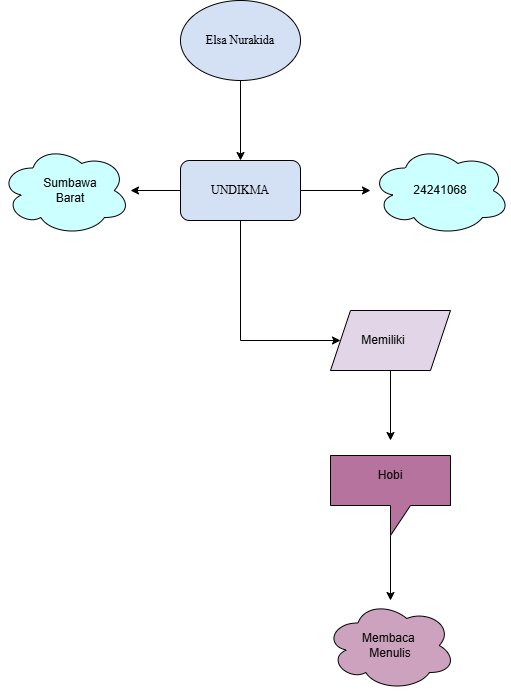

The diagram above was exported from draw.io. Its source (the exported page's mxGraphModel, read from the mxfile embedded in the PNG):
<mxGraphModel dx="788" dy="451" grid="1" gridSize="10" guides="1" tooltips="1" connect="1" arrows="1" fold="1" page="1" pageScale="1" pageWidth="827" pageHeight="1169" math="0" shadow="0">
  <root>
    <mxCell id="0" />
    <mxCell id="1" parent="0" />
    <mxCell id="2jlleNfBNi-D87UbNdiv-5" value="" style="edgeStyle=none;rounded=0;orthogonalLoop=1;jettySize=auto;html=1;" parent="1" source="2jlleNfBNi-D87UbNdiv-1" target="2jlleNfBNi-D87UbNdiv-2" edge="1">
      <mxGeometry relative="1" as="geometry" />
    </mxCell>
    <mxCell id="2jlleNfBNi-D87UbNdiv-1" value="" style="ellipse;whiteSpace=wrap;html=1;fillColor=#D4E1F5;" parent="1" vertex="1">
      <mxGeometry x="240" y="50" width="120" height="80" as="geometry" />
    </mxCell>
    <mxCell id="2jlleNfBNi-D87UbNdiv-6" value="" style="edgeStyle=none;rounded=0;orthogonalLoop=1;jettySize=auto;html=1;" parent="1" source="2jlleNfBNi-D87UbNdiv-2" target="2jlleNfBNi-D87UbNdiv-3" edge="1">
      <mxGeometry relative="1" as="geometry" />
    </mxCell>
    <mxCell id="2jlleNfBNi-D87UbNdiv-7" value="" style="edgeStyle=none;rounded=0;orthogonalLoop=1;jettySize=auto;html=1;" parent="1" source="2jlleNfBNi-D87UbNdiv-2" target="2jlleNfBNi-D87UbNdiv-4" edge="1">
      <mxGeometry relative="1" as="geometry" />
    </mxCell>
    <mxCell id="2jlleNfBNi-D87UbNdiv-19" style="edgeStyle=orthogonalEdgeStyle;rounded=0;orthogonalLoop=1;jettySize=auto;html=1;exitX=0.5;exitY=1;exitDx=0;exitDy=0;entryX=0;entryY=0.5;entryDx=0;entryDy=0;" parent="1" source="2jlleNfBNi-D87UbNdiv-2" target="2jlleNfBNi-D87UbNdiv-14" edge="1">
      <mxGeometry relative="1" as="geometry" />
    </mxCell>
    <mxCell id="2jlleNfBNi-D87UbNdiv-2" value="" style="rounded=1;whiteSpace=wrap;html=1;fillColor=#D4E1F5;" parent="1" vertex="1">
      <mxGeometry x="240" y="210" width="120" height="60" as="geometry" />
    </mxCell>
    <mxCell id="2jlleNfBNi-D87UbNdiv-3" value="" style="ellipse;shape=cloud;whiteSpace=wrap;html=1;fillColor=#CCFFFF;" parent="1" vertex="1">
      <mxGeometry x="430" y="195" width="140" height="90" as="geometry" />
    </mxCell>
    <mxCell id="2jlleNfBNi-D87UbNdiv-4" value="" style="ellipse;shape=cloud;whiteSpace=wrap;html=1;fillColor=#CCFFFF;" parent="1" vertex="1">
      <mxGeometry x="60" y="195" width="130" height="90" as="geometry" />
    </mxCell>
    <mxCell id="2jlleNfBNi-D87UbNdiv-8" value="&lt;font face=&quot;Times New Roman&quot;&gt;&lt;font style=&quot;vertical-align: inherit;&quot;&gt;&lt;font style=&quot;vertical-align: inherit;&quot;&gt;Elsa Nurakida&lt;/font&gt;&lt;/font&gt;&lt;/font&gt;" style="text;strokeColor=none;align=center;fillColor=none;html=1;verticalAlign=middle;whiteSpace=wrap;rounded=0;" parent="1" vertex="1">
      <mxGeometry x="255" y="72.5" width="90" height="35" as="geometry" />
    </mxCell>
    <mxCell id="2jlleNfBNi-D87UbNdiv-10" value="&lt;font face=&quot;Times New Roman&quot;&gt;&lt;font style=&quot;vertical-align: inherit;&quot;&gt;&lt;font style=&quot;vertical-align: inherit;&quot;&gt;UNDIKMA&lt;/font&gt;&lt;/font&gt;&lt;/font&gt;" style="text;strokeColor=none;align=center;fillColor=none;html=1;verticalAlign=middle;whiteSpace=wrap;rounded=0;" parent="1" vertex="1">
      <mxGeometry x="255" y="220" width="90" height="40" as="geometry" />
    </mxCell>
    <mxCell id="2jlleNfBNi-D87UbNdiv-11" value="&lt;font style=&quot;vertical-align: inherit;&quot;&gt;&lt;font style=&quot;vertical-align: inherit;&quot;&gt;Sumbawa Barat&lt;/font&gt;&lt;/font&gt;" style="text;strokeColor=none;align=center;fillColor=none;html=1;verticalAlign=middle;whiteSpace=wrap;rounded=0;" parent="1" vertex="1">
      <mxGeometry x="90" y="225" width="80" height="30" as="geometry" />
    </mxCell>
    <mxCell id="2jlleNfBNi-D87UbNdiv-12" value="&lt;font style=&quot;vertical-align: inherit;&quot;&gt;&lt;font style=&quot;vertical-align: inherit;&quot;&gt;24241068&lt;/font&gt;&lt;/font&gt;" style="text;strokeColor=none;align=center;fillColor=none;html=1;verticalAlign=middle;whiteSpace=wrap;rounded=0;" parent="1" vertex="1">
      <mxGeometry x="460" y="225" width="80" height="30" as="geometry" />
    </mxCell>
    <mxCell id="2jlleNfBNi-D87UbNdiv-27" style="edgeStyle=none;rounded=0;orthogonalLoop=1;jettySize=auto;html=1;" parent="1" source="2jlleNfBNi-D87UbNdiv-13" edge="1">
      <mxGeometry relative="1" as="geometry">
        <mxPoint x="450" y="490" as="targetPoint" />
      </mxGeometry>
    </mxCell>
    <mxCell id="2jlleNfBNi-D87UbNdiv-13" value="" style="shape=parallelogram;perimeter=parallelogramPerimeter;whiteSpace=wrap;html=1;fixedSize=1;fillColor=#E1D5E7;" parent="1" vertex="1">
      <mxGeometry x="390" y="360" width="120" height="60" as="geometry" />
    </mxCell>
    <mxCell id="2jlleNfBNi-D87UbNdiv-14" value="&lt;font style=&quot;vertical-align: inherit;&quot;&gt;&lt;font style=&quot;vertical-align: inherit;&quot;&gt;Memiliki&lt;/font&gt;&lt;/font&gt;" style="text;strokeColor=none;align=center;fillColor=none;html=1;verticalAlign=middle;whiteSpace=wrap;rounded=0;" parent="1" vertex="1">
      <mxGeometry x="400" y="367.5" width="86" height="45" as="geometry" />
    </mxCell>
    <mxCell id="2jlleNfBNi-D87UbNdiv-31" style="edgeStyle=none;rounded=0;orthogonalLoop=1;jettySize=auto;html=1;exitX=0;exitY=0;exitDx=60;exitDy=80;exitPerimeter=0;" parent="1" source="2jlleNfBNi-D87UbNdiv-21" target="2jlleNfBNi-D87UbNdiv-28" edge="1">
      <mxGeometry relative="1" as="geometry" />
    </mxCell>
    <mxCell id="2jlleNfBNi-D87UbNdiv-21" value="" style="shape=callout;whiteSpace=wrap;html=1;perimeter=calloutPerimeter;fillColor=#B5739D;" parent="1" vertex="1">
      <mxGeometry x="390" y="505" width="120" height="80" as="geometry" />
    </mxCell>
    <mxCell id="2jlleNfBNi-D87UbNdiv-23" value="&lt;font style=&quot;vertical-align: inherit;&quot;&gt;&lt;font style=&quot;vertical-align: inherit;&quot;&gt;Hobi&lt;/font&gt;&lt;/font&gt;" style="text;strokeColor=none;align=center;fillColor=none;html=1;verticalAlign=middle;whiteSpace=wrap;rounded=0;" parent="1" vertex="1">
      <mxGeometry x="405" y="510" width="90" height="30" as="geometry" />
    </mxCell>
    <mxCell id="2jlleNfBNi-D87UbNdiv-28" value="" style="ellipse;shape=cloud;whiteSpace=wrap;html=1;fillColor=#CDA2BE;" parent="1" vertex="1">
      <mxGeometry x="385" y="650" width="130" height="90" as="geometry" />
    </mxCell>
    <mxCell id="2jlleNfBNi-D87UbNdiv-30" value="&lt;font style=&quot;vertical-align: inherit;&quot;&gt;&lt;font style=&quot;vertical-align: inherit;&quot;&gt;Membaca&amp;nbsp;&lt;/font&gt;&lt;/font&gt;&lt;div&gt;&lt;font style=&quot;vertical-align: inherit;&quot;&gt;&lt;font style=&quot;vertical-align: inherit;&quot;&gt;&lt;font style=&quot;vertical-align: inherit;&quot;&gt;&lt;font style=&quot;vertical-align: inherit;&quot;&gt;Menulis&lt;/font&gt;&lt;/font&gt;&lt;/font&gt;&lt;/font&gt;&lt;/div&gt;" style="text;strokeColor=none;align=center;fillColor=none;html=1;verticalAlign=middle;whiteSpace=wrap;rounded=0;" parent="1" vertex="1">
      <mxGeometry x="400" y="680" width="100" height="30" as="geometry" />
    </mxCell>
  </root>
</mxGraphModel>